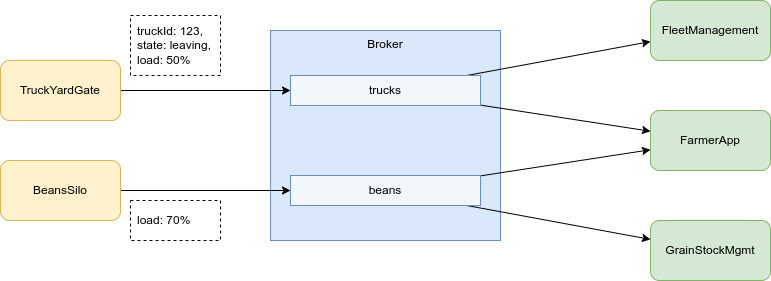

The diagram above was exported from draw.io. Its source (the exported page's mxGraphModel, read from the mxfile embedded in the PNG):
<mxGraphModel dx="1707" dy="490" grid="1" gridSize="10" guides="1" tooltips="1" connect="1" arrows="1" fold="1" page="1" pageScale="1" pageWidth="827" pageHeight="1169" math="0" shadow="0">
  <root>
    <mxCell id="0" />
    <mxCell id="1" parent="0" />
    <mxCell id="64f0kJi1U3g_-CmRiL32-20" value="Broker" style="rounded=0;whiteSpace=wrap;html=1;align=center;verticalAlign=top;fillColor=#dae8fc;strokeColor=#6c8ebf;" vertex="1" parent="1">
      <mxGeometry x="230" y="170" width="230" height="210" as="geometry" />
    </mxCell>
    <mxCell id="64f0kJi1U3g_-CmRiL32-10" style="rounded=0;orthogonalLoop=1;jettySize=auto;html=1;" edge="1" parent="1" source="64f0kJi1U3g_-CmRiL32-1" target="64f0kJi1U3g_-CmRiL32-7">
      <mxGeometry relative="1" as="geometry" />
    </mxCell>
    <mxCell id="64f0kJi1U3g_-CmRiL32-11" style="rounded=0;orthogonalLoop=1;jettySize=auto;html=1;" edge="1" parent="1" source="64f0kJi1U3g_-CmRiL32-1" target="64f0kJi1U3g_-CmRiL32-9">
      <mxGeometry relative="1" as="geometry" />
    </mxCell>
    <mxCell id="64f0kJi1U3g_-CmRiL32-1" value="trucks" style="rounded=0;whiteSpace=wrap;html=1;fillColor=#F2F7FC;strokeColor=#6c8ebf;" vertex="1" parent="1">
      <mxGeometry x="250" y="215" width="190" height="30" as="geometry" />
    </mxCell>
    <mxCell id="64f0kJi1U3g_-CmRiL32-13" style="rounded=0;orthogonalLoop=1;jettySize=auto;html=1;" edge="1" parent="1" source="64f0kJi1U3g_-CmRiL32-2" target="64f0kJi1U3g_-CmRiL32-9">
      <mxGeometry relative="1" as="geometry" />
    </mxCell>
    <mxCell id="64f0kJi1U3g_-CmRiL32-14" style="rounded=0;orthogonalLoop=1;jettySize=auto;html=1;" edge="1" parent="1" source="64f0kJi1U3g_-CmRiL32-2" target="64f0kJi1U3g_-CmRiL32-8">
      <mxGeometry relative="1" as="geometry" />
    </mxCell>
    <mxCell id="64f0kJi1U3g_-CmRiL32-2" value="beans" style="rounded=0;whiteSpace=wrap;html=1;fillColor=#F2F7FC;strokeColor=#6c8ebf;" vertex="1" parent="1">
      <mxGeometry x="250" y="315" width="190" height="30" as="geometry" />
    </mxCell>
    <mxCell id="64f0kJi1U3g_-CmRiL32-4" style="edgeStyle=orthogonalEdgeStyle;rounded=0;orthogonalLoop=1;jettySize=auto;html=1;" edge="1" parent="1" source="64f0kJi1U3g_-CmRiL32-3" target="64f0kJi1U3g_-CmRiL32-1">
      <mxGeometry relative="1" as="geometry" />
    </mxCell>
    <mxCell id="64f0kJi1U3g_-CmRiL32-3" value="TruckYardGate" style="rounded=1;whiteSpace=wrap;html=1;fillColor=#fff2cc;strokeColor=#d6b656;" vertex="1" parent="1">
      <mxGeometry x="-40" y="200" width="120" height="60" as="geometry" />
    </mxCell>
    <mxCell id="64f0kJi1U3g_-CmRiL32-6" style="edgeStyle=orthogonalEdgeStyle;rounded=0;orthogonalLoop=1;jettySize=auto;html=1;" edge="1" parent="1" source="64f0kJi1U3g_-CmRiL32-5" target="64f0kJi1U3g_-CmRiL32-2">
      <mxGeometry relative="1" as="geometry" />
    </mxCell>
    <mxCell id="64f0kJi1U3g_-CmRiL32-5" value="BeansSilo" style="rounded=1;whiteSpace=wrap;html=1;fillColor=#fff2cc;strokeColor=#d6b656;" vertex="1" parent="1">
      <mxGeometry x="-40" y="300" width="120" height="60" as="geometry" />
    </mxCell>
    <mxCell id="64f0kJi1U3g_-CmRiL32-7" value="FleetManagement" style="rounded=1;whiteSpace=wrap;html=1;fillColor=#d5e8d4;strokeColor=#82b366;" vertex="1" parent="1">
      <mxGeometry x="610" y="140" width="120" height="60" as="geometry" />
    </mxCell>
    <mxCell id="64f0kJi1U3g_-CmRiL32-8" value="GrainStockMgmt" style="rounded=1;whiteSpace=wrap;html=1;fillColor=#d5e8d4;strokeColor=#82b366;" vertex="1" parent="1">
      <mxGeometry x="610" y="360" width="120" height="60" as="geometry" />
    </mxCell>
    <mxCell id="64f0kJi1U3g_-CmRiL32-9" value="FarmerApp" style="rounded=1;whiteSpace=wrap;html=1;fillColor=#d5e8d4;strokeColor=#82b366;" vertex="1" parent="1">
      <mxGeometry x="610" y="250" width="120" height="60" as="geometry" />
    </mxCell>
    <mxCell id="64f0kJi1U3g_-CmRiL32-16" value="truckId: 123,&lt;br&gt;state: leaving,&lt;br&gt;load: 50%" style="text;html=1;strokeColor=default;fillColor=default;align=left;verticalAlign=middle;whiteSpace=wrap;rounded=0;dashed=1;spacingRight=0;spacingLeft=5;" vertex="1" parent="1">
      <mxGeometry x="90" y="155" width="90" height="60" as="geometry" />
    </mxCell>
    <mxCell id="64f0kJi1U3g_-CmRiL32-17" value="load: 70%" style="text;html=1;strokeColor=default;fillColor=default;align=left;verticalAlign=middle;whiteSpace=wrap;rounded=0;dashed=1;spacingLeft=5;" vertex="1" parent="1">
      <mxGeometry x="90" y="340" width="90" height="40" as="geometry" />
    </mxCell>
  </root>
</mxGraphModel>